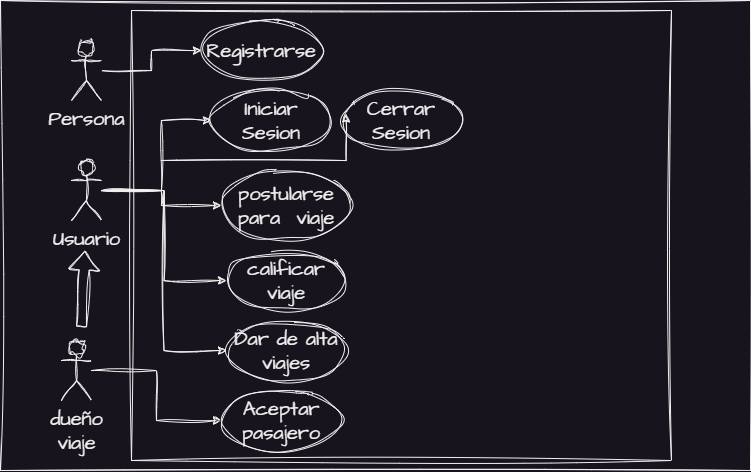

The diagram above was exported from draw.io. Its source (the exported page's mxGraphModel, read from the mxfile embedded in the PNG):
<mxGraphModel dx="1009" dy="619" grid="1" gridSize="10" guides="1" tooltips="1" connect="1" arrows="1" fold="1" page="1" pageScale="1" pageWidth="827" pageHeight="1169" math="0" shadow="0">
  <root>
    <mxCell id="0" />
    <mxCell id="1" parent="0" />
    <mxCell id="RrL7QoBvlQFaUlttI1s7-1" value="" style="rounded=0;whiteSpace=wrap;html=1;sketch=1;hachureGap=4;jiggle=2;curveFitting=1;fontFamily=Architects Daughter;fontSource=https%3A%2F%2Ffonts.googleapis.com%2Fcss%3Ffamily%3DArchitects%2BDaughter;fontSize=20;" vertex="1" parent="1">
      <mxGeometry x="39" y="40" width="750" height="470" as="geometry" />
    </mxCell>
    <mxCell id="RrL7QoBvlQFaUlttI1s7-8" value="" style="rounded=0;whiteSpace=wrap;html=1;sketch=1;hachureGap=4;jiggle=2;curveFitting=1;fontFamily=Architects Daughter;fontSource=https%3A%2F%2Ffonts.googleapis.com%2Fcss%3Ffamily%3DArchitects%2BDaughter;fontSize=20;" vertex="1" parent="1">
      <mxGeometry x="170" y="50" width="540" height="450" as="geometry" />
    </mxCell>
    <mxCell id="RrL7QoBvlQFaUlttI1s7-15" style="edgeStyle=orthogonalEdgeStyle;rounded=0;sketch=1;hachureGap=4;jiggle=2;curveFitting=1;orthogonalLoop=1;jettySize=auto;html=1;fontFamily=Architects Daughter;fontSource=https%3A%2F%2Ffonts.googleapis.com%2Fcss%3Ffamily%3DArchitects%2BDaughter;fontSize=16;" edge="1" parent="1" source="RrL7QoBvlQFaUlttI1s7-2" target="RrL7QoBvlQFaUlttI1s7-12">
      <mxGeometry relative="1" as="geometry" />
    </mxCell>
    <mxCell id="RrL7QoBvlQFaUlttI1s7-2" value="Persona" style="shape=umlActor;verticalLabelPosition=bottom;verticalAlign=top;html=1;outlineConnect=0;sketch=1;hachureGap=4;jiggle=2;curveFitting=1;fontFamily=Architects Daughter;fontSource=https%3A%2F%2Ffonts.googleapis.com%2Fcss%3Ffamily%3DArchitects%2BDaughter;fontSize=20;" vertex="1" parent="1">
      <mxGeometry x="110" y="80" width="30" height="60" as="geometry" />
    </mxCell>
    <mxCell id="RrL7QoBvlQFaUlttI1s7-16" style="edgeStyle=orthogonalEdgeStyle;rounded=0;sketch=1;hachureGap=4;jiggle=2;curveFitting=1;orthogonalLoop=1;jettySize=auto;html=1;entryX=0;entryY=0.5;entryDx=0;entryDy=0;fontFamily=Architects Daughter;fontSource=https%3A%2F%2Ffonts.googleapis.com%2Fcss%3Ffamily%3DArchitects%2BDaughter;fontSize=16;" edge="1" parent="1" source="RrL7QoBvlQFaUlttI1s7-3" target="RrL7QoBvlQFaUlttI1s7-13">
      <mxGeometry relative="1" as="geometry">
        <Array as="points">
          <mxPoint x="200" y="230" />
          <mxPoint x="200" y="160" />
        </Array>
      </mxGeometry>
    </mxCell>
    <mxCell id="RrL7QoBvlQFaUlttI1s7-27" style="edgeStyle=orthogonalEdgeStyle;rounded=0;sketch=1;hachureGap=4;jiggle=2;curveFitting=1;orthogonalLoop=1;jettySize=auto;html=1;entryX=0;entryY=0.5;entryDx=0;entryDy=0;fontFamily=Architects Daughter;fontSource=https%3A%2F%2Ffonts.googleapis.com%2Fcss%3Ffamily%3DArchitects%2BDaughter;fontSize=16;" edge="1" parent="1" source="RrL7QoBvlQFaUlttI1s7-3" target="RrL7QoBvlQFaUlttI1s7-20">
      <mxGeometry relative="1" as="geometry" />
    </mxCell>
    <mxCell id="RrL7QoBvlQFaUlttI1s7-28" style="edgeStyle=orthogonalEdgeStyle;rounded=0;sketch=1;hachureGap=4;jiggle=2;curveFitting=1;orthogonalLoop=1;jettySize=auto;html=1;entryX=0;entryY=0.5;entryDx=0;entryDy=0;fontFamily=Architects Daughter;fontSource=https%3A%2F%2Ffonts.googleapis.com%2Fcss%3Ffamily%3DArchitects%2BDaughter;fontSize=16;" edge="1" parent="1" source="RrL7QoBvlQFaUlttI1s7-3" target="RrL7QoBvlQFaUlttI1s7-22">
      <mxGeometry relative="1" as="geometry" />
    </mxCell>
    <mxCell id="RrL7QoBvlQFaUlttI1s7-29" style="edgeStyle=orthogonalEdgeStyle;rounded=0;sketch=1;hachureGap=4;jiggle=2;curveFitting=1;orthogonalLoop=1;jettySize=auto;html=1;entryX=0;entryY=0.5;entryDx=0;entryDy=0;fontFamily=Architects Daughter;fontSource=https%3A%2F%2Ffonts.googleapis.com%2Fcss%3Ffamily%3DArchitects%2BDaughter;fontSize=16;" edge="1" parent="1" source="RrL7QoBvlQFaUlttI1s7-3" target="RrL7QoBvlQFaUlttI1s7-19">
      <mxGeometry relative="1" as="geometry" />
    </mxCell>
    <mxCell id="RrL7QoBvlQFaUlttI1s7-3" value="Usuario" style="shape=umlActor;verticalLabelPosition=bottom;verticalAlign=top;html=1;outlineConnect=0;sketch=1;hachureGap=4;jiggle=2;curveFitting=1;fontFamily=Architects Daughter;fontSource=https%3A%2F%2Ffonts.googleapis.com%2Fcss%3Ffamily%3DArchitects%2BDaughter;fontSize=20;" vertex="1" parent="1">
      <mxGeometry x="110" y="200" width="30" height="60" as="geometry" />
    </mxCell>
    <mxCell id="RrL7QoBvlQFaUlttI1s7-26" style="edgeStyle=orthogonalEdgeStyle;rounded=0;sketch=1;hachureGap=4;jiggle=2;curveFitting=1;orthogonalLoop=1;jettySize=auto;html=1;entryX=0;entryY=0.5;entryDx=0;entryDy=0;fontFamily=Architects Daughter;fontSource=https%3A%2F%2Ffonts.googleapis.com%2Fcss%3Ffamily%3DArchitects%2BDaughter;fontSize=16;" edge="1" parent="1" source="RrL7QoBvlQFaUlttI1s7-4" target="RrL7QoBvlQFaUlttI1s7-21">
      <mxGeometry relative="1" as="geometry" />
    </mxCell>
    <mxCell id="RrL7QoBvlQFaUlttI1s7-4" value="dueño&lt;br&gt;viaje" style="shape=umlActor;verticalLabelPosition=bottom;verticalAlign=top;html=1;outlineConnect=0;sketch=1;hachureGap=4;jiggle=2;curveFitting=1;fontFamily=Architects Daughter;fontSource=https%3A%2F%2Ffonts.googleapis.com%2Fcss%3Ffamily%3DArchitects%2BDaughter;fontSize=20;" vertex="1" parent="1">
      <mxGeometry x="100" y="380" width="30" height="60" as="geometry" />
    </mxCell>
    <mxCell id="RrL7QoBvlQFaUlttI1s7-12" value="Registrarse" style="ellipse;whiteSpace=wrap;html=1;sketch=1;hachureGap=4;jiggle=2;curveFitting=1;fontFamily=Architects Daughter;fontSource=https%3A%2F%2Ffonts.googleapis.com%2Fcss%3Ffamily%3DArchitects%2BDaughter;fontSize=20;" vertex="1" parent="1">
      <mxGeometry x="240" y="60" width="120" height="60" as="geometry" />
    </mxCell>
    <mxCell id="RrL7QoBvlQFaUlttI1s7-13" value="Iniciar Sesion" style="ellipse;whiteSpace=wrap;html=1;sketch=1;hachureGap=4;jiggle=2;curveFitting=1;fontFamily=Architects Daughter;fontSource=https%3A%2F%2Ffonts.googleapis.com%2Fcss%3Ffamily%3DArchitects%2BDaughter;fontSize=20;" vertex="1" parent="1">
      <mxGeometry x="250" y="130" width="120" height="60" as="geometry" />
    </mxCell>
    <mxCell id="RrL7QoBvlQFaUlttI1s7-14" value="Cerrar Sesion" style="ellipse;whiteSpace=wrap;html=1;sketch=1;hachureGap=4;jiggle=2;curveFitting=1;fontFamily=Architects Daughter;fontSource=https%3A%2F%2Ffonts.googleapis.com%2Fcss%3Ffamily%3DArchitects%2BDaughter;fontSize=20;" vertex="1" parent="1">
      <mxGeometry x="380" y="130" width="120" height="60" as="geometry" />
    </mxCell>
    <mxCell id="RrL7QoBvlQFaUlttI1s7-17" style="edgeStyle=orthogonalEdgeStyle;rounded=0;sketch=1;hachureGap=4;jiggle=2;curveFitting=1;orthogonalLoop=1;jettySize=auto;html=1;entryX=0.038;entryY=0.389;entryDx=0;entryDy=0;entryPerimeter=0;fontFamily=Architects Daughter;fontSource=https%3A%2F%2Ffonts.googleapis.com%2Fcss%3Ffamily%3DArchitects%2BDaughter;fontSize=16;" edge="1" parent="1" target="RrL7QoBvlQFaUlttI1s7-14">
      <mxGeometry relative="1" as="geometry">
        <mxPoint x="200" y="200" as="sourcePoint" />
        <Array as="points">
          <mxPoint x="385" y="200" />
        </Array>
      </mxGeometry>
    </mxCell>
    <mxCell id="RrL7QoBvlQFaUlttI1s7-19" value="Dar de alta viajes" style="ellipse;whiteSpace=wrap;html=1;sketch=1;hachureGap=4;jiggle=2;curveFitting=1;fontFamily=Architects Daughter;fontSource=https%3A%2F%2Ffonts.googleapis.com%2Fcss%3Ffamily%3DArchitects%2BDaughter;fontSize=20;" vertex="1" parent="1">
      <mxGeometry x="265" y="360" width="120" height="60" as="geometry" />
    </mxCell>
    <mxCell id="RrL7QoBvlQFaUlttI1s7-20" value="postularse para&amp;nbsp; viaje" style="ellipse;whiteSpace=wrap;html=1;sketch=1;hachureGap=4;jiggle=2;curveFitting=1;fontFamily=Architects Daughter;fontSource=https%3A%2F%2Ffonts.googleapis.com%2Fcss%3Ffamily%3DArchitects%2BDaughter;fontSize=20;" vertex="1" parent="1">
      <mxGeometry x="260" y="210" width="130" height="70" as="geometry" />
    </mxCell>
    <mxCell id="RrL7QoBvlQFaUlttI1s7-21" value="Aceptar pasajero" style="ellipse;whiteSpace=wrap;html=1;sketch=1;hachureGap=4;jiggle=2;curveFitting=1;fontFamily=Architects Daughter;fontSource=https%3A%2F%2Ffonts.googleapis.com%2Fcss%3Ffamily%3DArchitects%2BDaughter;fontSize=20;" vertex="1" parent="1">
      <mxGeometry x="260" y="430" width="120" height="60" as="geometry" />
    </mxCell>
    <mxCell id="RrL7QoBvlQFaUlttI1s7-22" value="calificar viaje" style="ellipse;whiteSpace=wrap;html=1;sketch=1;hachureGap=4;jiggle=2;curveFitting=1;fontFamily=Architects Daughter;fontSource=https%3A%2F%2Ffonts.googleapis.com%2Fcss%3Ffamily%3DArchitects%2BDaughter;fontSize=20;" vertex="1" parent="1">
      <mxGeometry x="265" y="290" width="120" height="60" as="geometry" />
    </mxCell>
    <mxCell id="RrL7QoBvlQFaUlttI1s7-24" value="" style="shape=flexArrow;endArrow=classic;html=1;rounded=0;sketch=1;hachureGap=4;jiggle=2;curveFitting=1;fontFamily=Architects Daughter;fontSource=https%3A%2F%2Ffonts.googleapis.com%2Fcss%3Ffamily%3DArchitects%2BDaughter;fontSize=16;" edge="1" parent="1">
      <mxGeometry width="50" height="50" relative="1" as="geometry">
        <mxPoint x="120" y="366.36" as="sourcePoint" />
        <mxPoint x="123.5896953742008" y="290" as="targetPoint" />
      </mxGeometry>
    </mxCell>
  </root>
</mxGraphModel>